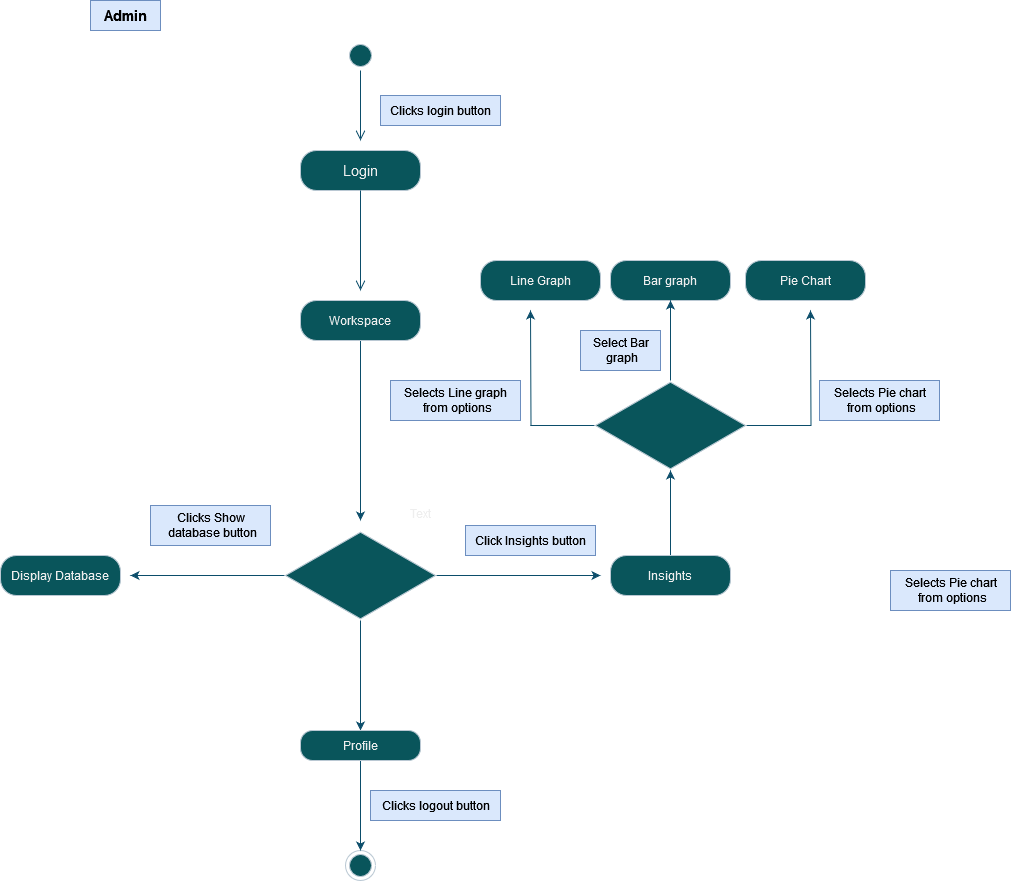

The diagram above was exported from draw.io. Its source (the exported page's mxGraphModel, read from the mxfile embedded in the PNG):
<mxGraphModel dx="887" dy="427" grid="1" gridSize="10" guides="1" tooltips="1" connect="1" arrows="1" fold="1" page="1" pageScale="1" pageWidth="827" pageHeight="1169" math="0" shadow="0">
  <root>
    <mxCell id="0" />
    <mxCell id="1" parent="0" />
    <mxCell id="DliumWOGL_x_KcpYeNz1-1" value="" style="ellipse;html=1;shape=startState;fillColor=#09555B;strokeColor=#BAC8D3;labelBackgroundColor=none;fontColor=#EEEEEE;" parent="1" vertex="1">
      <mxGeometry x="415" y="100" width="30" height="30" as="geometry" />
    </mxCell>
    <mxCell id="DliumWOGL_x_KcpYeNz1-2" value="" style="edgeStyle=orthogonalEdgeStyle;html=1;verticalAlign=bottom;endArrow=open;endSize=8;strokeColor=#0B4D6A;rounded=0;labelBackgroundColor=none;fontColor=default;" parent="1" source="DliumWOGL_x_KcpYeNz1-1" edge="1">
      <mxGeometry relative="1" as="geometry">
        <mxPoint x="430" y="200" as="targetPoint" />
        <Array as="points">
          <mxPoint x="430" y="150" />
          <mxPoint x="430" y="150" />
        </Array>
      </mxGeometry>
    </mxCell>
    <mxCell id="Vp2NGPryThw_lLNIr6pI-1" style="edgeStyle=orthogonalEdgeStyle;rounded=0;orthogonalLoop=1;jettySize=auto;html=1;strokeColor=#0B4D6A;" edge="1" parent="1" source="DliumWOGL_x_KcpYeNz1-3">
      <mxGeometry relative="1" as="geometry">
        <mxPoint x="430" y="580" as="targetPoint" />
      </mxGeometry>
    </mxCell>
    <mxCell id="DliumWOGL_x_KcpYeNz1-3" value="Workspace" style="rounded=1;whiteSpace=wrap;html=1;arcSize=40;fillColor=#09555B;strokeColor=#BAC8D3;labelBackgroundColor=none;fontColor=#EEEEEE;" parent="1" vertex="1">
      <mxGeometry x="370" y="360" width="120" height="40" as="geometry" />
    </mxCell>
    <mxCell id="DliumWOGL_x_KcpYeNz1-9" value="" style="ellipse;html=1;shape=endState;fillColor=#09555B;strokeColor=#BAC8D3;labelBackgroundColor=none;fontColor=#EEEEEE;" parent="1" vertex="1">
      <mxGeometry x="415" y="910" width="30" height="30" as="geometry" />
    </mxCell>
    <mxCell id="DliumWOGL_x_KcpYeNz1-10" value="Clicks login button" style="text;html=1;resizable=0;autosize=1;align=center;verticalAlign=middle;points=[];fillColor=#dae8fc;strokeColor=#6c8ebf;rounded=0;labelBackgroundColor=none;" parent="1" vertex="1">
      <mxGeometry x="450" y="155" width="120" height="30" as="geometry" />
    </mxCell>
    <mxCell id="DliumWOGL_x_KcpYeNz1-15" value="Admin" style="text;html=1;resizable=0;autosize=1;align=center;verticalAlign=middle;points=[];fillColor=#dae8fc;strokeColor=#6c8ebf;rounded=0;fontStyle=1;fontSize=15;labelBackgroundColor=none;" parent="1" vertex="1">
      <mxGeometry x="160" y="60" width="70" height="30" as="geometry" />
    </mxCell>
    <mxCell id="DliumWOGL_x_KcpYeNz1-17" value="Login" style="rounded=1;whiteSpace=wrap;html=1;arcSize=40;fillColor=#09555B;strokeColor=#BAC8D3;fontSize=15;labelBackgroundColor=none;fontColor=#EEEEEE;" parent="1" vertex="1">
      <mxGeometry x="370" y="210" width="120" height="40" as="geometry" />
    </mxCell>
    <mxCell id="DliumWOGL_x_KcpYeNz1-18" value="" style="edgeStyle=orthogonalEdgeStyle;html=1;verticalAlign=bottom;endArrow=open;endSize=8;strokeColor=#0B4D6A;rounded=0;fontSize=15;labelBackgroundColor=none;fontColor=default;" parent="1" source="DliumWOGL_x_KcpYeNz1-17" edge="1">
      <mxGeometry relative="1" as="geometry">
        <mxPoint x="430" y="350" as="targetPoint" />
      </mxGeometry>
    </mxCell>
    <mxCell id="Vp2NGPryThw_lLNIr6pI-6" style="edgeStyle=orthogonalEdgeStyle;rounded=0;orthogonalLoop=1;jettySize=auto;html=1;strokeColor=#0B4D6A;" edge="1" parent="1" source="hrp2zSPeLMXYIluuQdiR-1">
      <mxGeometry relative="1" as="geometry">
        <mxPoint x="200" y="635" as="targetPoint" />
      </mxGeometry>
    </mxCell>
    <mxCell id="Vp2NGPryThw_lLNIr6pI-7" style="edgeStyle=orthogonalEdgeStyle;rounded=0;orthogonalLoop=1;jettySize=auto;html=1;strokeColor=#0B4D6A;" edge="1" parent="1" source="hrp2zSPeLMXYIluuQdiR-1">
      <mxGeometry relative="1" as="geometry">
        <mxPoint x="670" y="635" as="targetPoint" />
      </mxGeometry>
    </mxCell>
    <mxCell id="Vp2NGPryThw_lLNIr6pI-10" style="edgeStyle=orthogonalEdgeStyle;rounded=0;orthogonalLoop=1;jettySize=auto;html=1;strokeColor=#0B4D6A;" edge="1" parent="1" source="hrp2zSPeLMXYIluuQdiR-1" target="Vp2NGPryThw_lLNIr6pI-9">
      <mxGeometry relative="1" as="geometry" />
    </mxCell>
    <mxCell id="hrp2zSPeLMXYIluuQdiR-1" value="" style="html=1;whiteSpace=wrap;aspect=fixed;shape=isoRectangle;fillColor=#09555B;strokeColor=#BAC8D3;labelBackgroundColor=none;fontColor=#EEEEEE;" parent="1" vertex="1">
      <mxGeometry x="355" y="590" width="150" height="90" as="geometry" />
    </mxCell>
    <mxCell id="Vp2NGPryThw_lLNIr6pI-4" value="Display Database" style="rounded=1;whiteSpace=wrap;html=1;arcSize=40;fillColor=#09555B;strokeColor=#BAC8D3;labelBackgroundColor=none;fontColor=#EEEEEE;" vertex="1" parent="1">
      <mxGeometry x="70" y="615" width="120" height="40" as="geometry" />
    </mxCell>
    <mxCell id="Vp2NGPryThw_lLNIr6pI-16" style="edgeStyle=orthogonalEdgeStyle;rounded=0;orthogonalLoop=1;jettySize=auto;html=1;strokeColor=#0B4D6A;" edge="1" parent="1" source="Vp2NGPryThw_lLNIr6pI-5">
      <mxGeometry relative="1" as="geometry">
        <mxPoint x="740" y="530" as="targetPoint" />
      </mxGeometry>
    </mxCell>
    <mxCell id="Vp2NGPryThw_lLNIr6pI-5" value="Insights" style="rounded=1;whiteSpace=wrap;html=1;arcSize=40;fillColor=#09555B;strokeColor=#BAC8D3;labelBackgroundColor=none;fontColor=#EEEEEE;" vertex="1" parent="1">
      <mxGeometry x="680" y="615" width="120" height="40" as="geometry" />
    </mxCell>
    <mxCell id="Vp2NGPryThw_lLNIr6pI-11" style="edgeStyle=orthogonalEdgeStyle;rounded=0;orthogonalLoop=1;jettySize=auto;html=1;entryX=0.5;entryY=0;entryDx=0;entryDy=0;strokeColor=#0B4D6A;" edge="1" parent="1" source="Vp2NGPryThw_lLNIr6pI-9" target="DliumWOGL_x_KcpYeNz1-9">
      <mxGeometry relative="1" as="geometry" />
    </mxCell>
    <mxCell id="Vp2NGPryThw_lLNIr6pI-9" value="Profile" style="rounded=1;whiteSpace=wrap;html=1;arcSize=40;fillColor=#09555B;strokeColor=#BAC8D3;labelBackgroundColor=none;fontColor=#EEEEEE;" vertex="1" parent="1">
      <mxGeometry x="370" y="790" width="120" height="30" as="geometry" />
    </mxCell>
    <mxCell id="Vp2NGPryThw_lLNIr6pI-12" value="Clicks logout button" style="text;html=1;resizable=0;autosize=1;align=center;verticalAlign=middle;points=[];fillColor=#dae8fc;strokeColor=#6c8ebf;rounded=0;labelBackgroundColor=none;" vertex="1" parent="1">
      <mxGeometry x="440" y="850" width="130" height="30" as="geometry" />
    </mxCell>
    <mxCell id="Vp2NGPryThw_lLNIr6pI-13" value="Line Graph" style="rounded=1;whiteSpace=wrap;html=1;arcSize=40;fillColor=#09555B;strokeColor=#BAC8D3;labelBackgroundColor=none;fontColor=#EEEEEE;" vertex="1" parent="1">
      <mxGeometry x="550" y="320" width="120" height="40" as="geometry" />
    </mxCell>
    <mxCell id="Vp2NGPryThw_lLNIr6pI-14" value="Bar graph" style="rounded=1;whiteSpace=wrap;html=1;arcSize=40;fillColor=#09555B;strokeColor=#BAC8D3;labelBackgroundColor=none;fontColor=#EEEEEE;" vertex="1" parent="1">
      <mxGeometry x="680" y="320" width="120" height="40" as="geometry" />
    </mxCell>
    <mxCell id="Vp2NGPryThw_lLNIr6pI-15" value="Pie Chart" style="rounded=1;whiteSpace=wrap;html=1;arcSize=40;fillColor=#09555B;strokeColor=#BAC8D3;labelBackgroundColor=none;fontColor=#EEEEEE;" vertex="1" parent="1">
      <mxGeometry x="815" y="320" width="120" height="40" as="geometry" />
    </mxCell>
    <mxCell id="Vp2NGPryThw_lLNIr6pI-18" style="edgeStyle=orthogonalEdgeStyle;rounded=0;orthogonalLoop=1;jettySize=auto;html=1;strokeColor=#0B4D6A;" edge="1" parent="1" source="Vp2NGPryThw_lLNIr6pI-17">
      <mxGeometry relative="1" as="geometry">
        <mxPoint x="600" y="370" as="targetPoint" />
      </mxGeometry>
    </mxCell>
    <mxCell id="Vp2NGPryThw_lLNIr6pI-19" style="edgeStyle=orthogonalEdgeStyle;rounded=0;orthogonalLoop=1;jettySize=auto;html=1;strokeColor=#0B4D6A;" edge="1" parent="1" source="Vp2NGPryThw_lLNIr6pI-17">
      <mxGeometry relative="1" as="geometry">
        <mxPoint x="880" y="370" as="targetPoint" />
      </mxGeometry>
    </mxCell>
    <mxCell id="Vp2NGPryThw_lLNIr6pI-20" style="edgeStyle=orthogonalEdgeStyle;rounded=0;orthogonalLoop=1;jettySize=auto;html=1;strokeColor=#0B4D6A;entryX=0.5;entryY=1;entryDx=0;entryDy=0;" edge="1" parent="1" source="Vp2NGPryThw_lLNIr6pI-17" target="Vp2NGPryThw_lLNIr6pI-14">
      <mxGeometry relative="1" as="geometry">
        <mxPoint x="740" y="380" as="targetPoint" />
      </mxGeometry>
    </mxCell>
    <mxCell id="Vp2NGPryThw_lLNIr6pI-17" value="" style="html=1;whiteSpace=wrap;aspect=fixed;shape=isoRectangle;fillColor=#09555B;strokeColor=#BAC8D3;labelBackgroundColor=none;fontColor=#EEEEEE;" vertex="1" parent="1">
      <mxGeometry x="665" y="440" width="150" height="90" as="geometry" />
    </mxCell>
    <mxCell id="Vp2NGPryThw_lLNIr6pI-21" value="&lt;div&gt;Clicks Show&lt;/div&gt;&lt;div&gt;&amp;nbsp;database button&lt;/div&gt;" style="text;html=1;resizable=0;autosize=1;align=center;verticalAlign=middle;points=[];fillColor=#dae8fc;strokeColor=#6c8ebf;rounded=0;labelBackgroundColor=none;" vertex="1" parent="1">
      <mxGeometry x="220" y="565" width="120" height="40" as="geometry" />
    </mxCell>
    <mxCell id="Vp2NGPryThw_lLNIr6pI-22" value="Click Insights button" style="text;html=1;resizable=0;autosize=1;align=center;verticalAlign=middle;points=[];fillColor=#dae8fc;strokeColor=#6c8ebf;rounded=0;labelBackgroundColor=none;" vertex="1" parent="1">
      <mxGeometry x="535" y="585" width="130" height="30" as="geometry" />
    </mxCell>
    <mxCell id="Vp2NGPryThw_lLNIr6pI-23" value="Text" style="text;html=1;align=center;verticalAlign=middle;resizable=0;points=[];autosize=1;strokeColor=none;fillColor=none;fontColor=#EEEEEE;" vertex="1" parent="1">
      <mxGeometry x="470" y="558" width="40" height="30" as="geometry" />
    </mxCell>
    <mxCell id="Vp2NGPryThw_lLNIr6pI-24" value="&lt;div&gt;Selects Pie chart&lt;/div&gt;&lt;div&gt;&amp;nbsp;from options&lt;/div&gt;" style="text;html=1;resizable=0;autosize=1;align=center;verticalAlign=middle;points=[];fillColor=#dae8fc;strokeColor=#6c8ebf;rounded=0;labelBackgroundColor=none;" vertex="1" parent="1">
      <mxGeometry x="889" y="440" width="120" height="40" as="geometry" />
    </mxCell>
    <mxCell id="Vp2NGPryThw_lLNIr6pI-25" value="&lt;div&gt;Selects Line graph&lt;br&gt;&lt;/div&gt;&lt;div&gt;&amp;nbsp;from options&lt;/div&gt;" style="text;html=1;resizable=0;autosize=1;align=center;verticalAlign=middle;points=[];fillColor=#dae8fc;strokeColor=#6c8ebf;rounded=0;labelBackgroundColor=none;" vertex="1" parent="1">
      <mxGeometry x="460" y="440" width="130" height="40" as="geometry" />
    </mxCell>
    <mxCell id="Vp2NGPryThw_lLNIr6pI-26" value="&lt;div&gt;Selects Pie chart&lt;/div&gt;&lt;div&gt;&amp;nbsp;from options&lt;/div&gt;" style="text;html=1;resizable=0;autosize=1;align=center;verticalAlign=middle;points=[];fillColor=#dae8fc;strokeColor=#6c8ebf;rounded=0;labelBackgroundColor=none;" vertex="1" parent="1">
      <mxGeometry x="960" y="630" width="120" height="40" as="geometry" />
    </mxCell>
    <mxCell id="Vp2NGPryThw_lLNIr6pI-27" value="&lt;div&gt;Select Bar&lt;/div&gt;&lt;div&gt;&amp;nbsp;graph&lt;/div&gt;" style="text;html=1;resizable=0;autosize=1;align=center;verticalAlign=middle;points=[];fillColor=#dae8fc;strokeColor=#6c8ebf;rounded=0;labelBackgroundColor=none;" vertex="1" parent="1">
      <mxGeometry x="650" y="390" width="80" height="40" as="geometry" />
    </mxCell>
  </root>
</mxGraphModel>